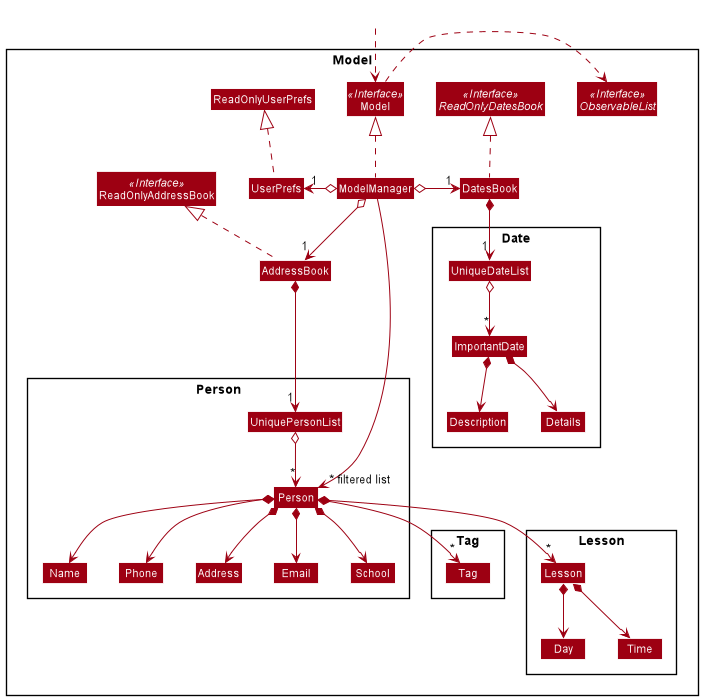

The diagram above was rendered by PlantUML. Its source (embedded in the PNG):
@startuml
!include style.puml
skinparam arrowThickness 1.1
skinparam arrowColor MODEL_COLOR
skinparam classBackgroundColor MODEL_COLOR

Package Model <<Rectangle>>{
Interface ReadOnlyAddressBook <<Interface>>
Interface Model <<Interface>>
Interface ObservableList <<Interface>>
Interface ReadOnlyDatesBook <<Interface>>
Class AddressBook
Class ReadOnlyAddressBook
Class Model
Class ModelManager
Class UserPrefs
Class ReadOnlyUserPrefs
Class DatesBook

Package Person {
Class Person
Class Address
Class Email
Class Name
Class Phone
Class School
Class UniquePersonList
}

Package Tag {
Class Tag
}

Package Lesson {
Class Lesson
Class Day
Class Time
}

Package Date {
Class Description
Class Details
Class ImportantDate
Class UniqueDateList
}
}

Class HiddenOutside #FFFFFF
HiddenOutside ..> Model

AddressBook .up.|> ReadOnlyAddressBook

ModelManager .up.|> Model
Model .right.> ObservableList
ModelManager o--> "1" AddressBook
ModelManager o-left-> "1" UserPrefs
UserPrefs .up.|> ReadOnlyUserPrefs
ModelManager o-right-> "1" DatesBook
DatesBook .up.|> ReadOnlyDatesBook

AddressBook *--> "1" UniquePersonList
UniquePersonList o--> "*" Person
Person *--> Name
Person *--> Phone
Person *--> Email
Person *--> Address
Person *--> School
Person *--> "*" Tag
Person *--> "*" Lesson
Lesson *--> Day
Lesson *--> Time

Name -[hidden]right-> Phone
Phone -[hidden]right-> Address
Address -[hidden]right-> Email

DatesBook *--> "1" UniqueDateList
UniqueDateList o--> "*" ImportantDate
ImportantDate *--> Description
ImportantDate *--> Details

ModelManager ----->" ~* filtered list" Person
@enduml